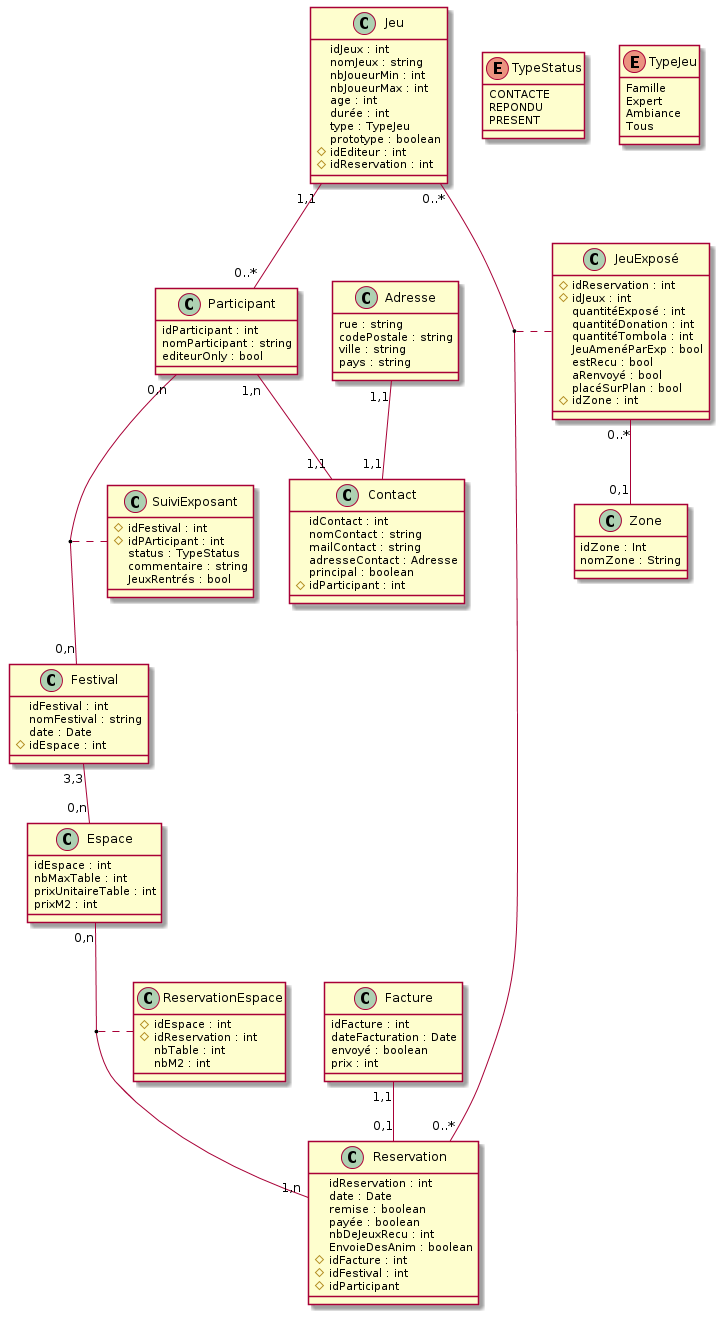

The diagram above was rendered by PlantUML. Its source (embedded in the PNG):
@startuml
class Zone {
  idZone : Int
  nomZone : String
}

class JeuExposé {
   #idReservation : int
   #idJeux : int
   quantitéExposé : int
   quantitéDonation : int
   quantitéTombola : int
   JeuAmenéParExp : bool
   estRecu : bool
   aRenvoyé : bool
   placéSurPlan : bool
   #idZone : int

}

class Facture {
    idFacture : int
    dateFacturation : Date
    envoyé : boolean
    prix : int
}

class Reservation {
    idReservation : int
    date : Date
    remise : boolean
    payée : boolean
    nbDeJeuxRecu : int
    EnvoieDesAnim : boolean
    #idFacture : int
    #idFestival : int
    #idParticipant
}

class ReservationEspace {
    #idEspace : int
    #idReservation : int
    nbTable : int
    nbM2 : int
}

class Espace {
    idEspace : int
    nbMaxTable : int
    prixUnitaireTable : int
    prixM2 : int

}

class Festival {
    idFestival : int
    nomFestival : string
    date : Date
    #idEspace : int
}

class Participant {
    idParticipant : int
    nomParticipant : string
    editeurOnly : bool
}

class Jeu {
    idJeux : int
    nomJeux : string
    nbJoueurMin : int
    nbJoueurMax : int
    age : int
    durée : int
    type : TypeJeu
    prototype : boolean
    #idEditeur : int
    #idReservation : int
}

class Contact {
    idContact : int
    nomContact : string
    mailContact : string
    adresseContact : Adresse
    principal : boolean
    #idParticipant : int
}

class Adresse {
    rue : string
    codePostale : string
    ville : string
    pays : string
}

class SuiviExposant {
    #idFestival : int
    #idPArticipant : int
    status : TypeStatus
    commentaire : string
    JeuxRentrés : bool
}

enum TypeStatus {
    CONTACTE
    REPONDU
    PRESENT
}

enum TypeJeu {
    Famille
    Expert
    Ambiance
    Tous
}

JeuExposé "0..*" -- "0,1" Zone
Jeu "0..*" -- "0..*" Reservation
(Jeu, Reservation) . JeuExposé
Jeu "1,1" -- "0..*" Participant
Participant "0,n" -- "0,n" Festival
(Participant, Festival) . SuiviExposant
Festival "3,3" -- "0,n" Espace
Espace "0,n" -- "1,n" Reservation
(Espace, Reservation) . ReservationEspace

Adresse "1,1" -- "1,1" Contact
Facture "1,1" -- "0,1" Reservation
Participant "1,n" -- "1,1" Contact
@enduml